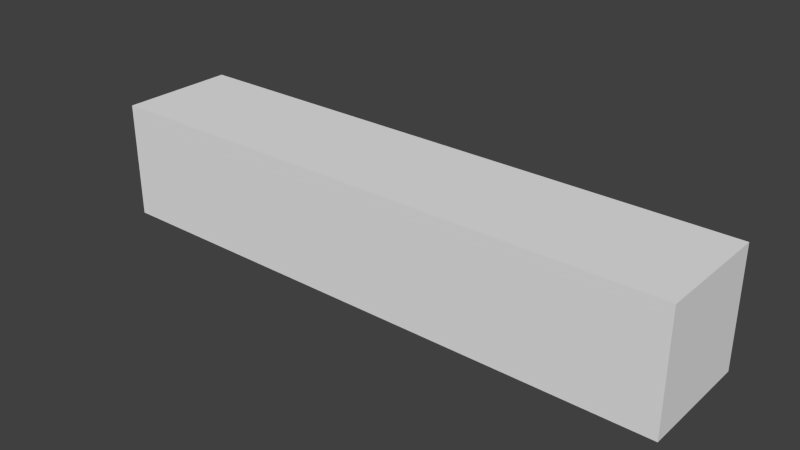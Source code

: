 # Source: short_5.blend  (saved by Blender 2.76.0; exported with 4.5.12 LTS)
import bpy
from mathutils import Matrix  # noqa: F401  (used for matrix-valued properties, if any)

bpy.ops.wm.read_factory_settings(use_empty=True)
scene = bpy.context.scene
scene.name = 'Scene'

# ---- collections
col_collection_5 = bpy.data.collections.new('Collection 5'); scene.collection.children.link(col_collection_5)

# ---- world
world_world = bpy.data.worlds.new('World'); scene.world = world_world
world_world.color = (0.05088, 0.05088, 0.05088)
world_world.use_sun_shadow = False
world_world.sun_shadow_jitter_overblur = 0.0
world_world.cycles.sampling_method = 'MANUAL'
world_world.cycles.sample_map_resolution = 256

# ---- meshes
me_cube_005 = bpy.data.meshes.new('Cube.005')
me_cube_005.from_pydata([(-5.0, -0.5, -1.0), (-5.0, -0.5, 0.0), (-5.0, 0.5, -1.0), (-5.0, 0.5, 0.0), (0.0, -0.5, -1.0), (0.0, -0.5, 0.0), (0.0, 0.5, -1.0), (0.0, 0.5, 0.0)], [], [(1, 3, 2, 0), (3, 7, 6, 2), (7, 5, 4, 6), (5, 1, 0, 4), (0, 2, 6, 4), (5, 7, 3, 1)])
me_cube_005.use_remesh_preserve_volume = False
me_cube_005.use_remesh_preserve_attributes = False
me_cube_005.use_mirror_vertex_groups = False
me_cube_005.update()

# ---- objects
ob_short_5 = bpy.data.objects.new('short_5', me_cube_005)

# ---- transforms, parenting, visibility, modifiers, constraints
ob_short_5.location = (0.0, 0.0, 0.0)
ob_short_5.lineart.crease_threshold = 0.0

# ---- collection membership
col_collection_5.objects.link(ob_short_5)

# ---- scene / render settings (as saved in the file)
scene.frame_start = 1; scene.frame_end = 250; scene.frame_set(1)
scene.render.engine = 'BLENDER_EEVEE_NEXT'
scene.render.resolution_percentage = 50
scene.render.dither_intensity = 0.0
scene.cycles.use_denoising = False
scene.cycles.samples = 10
scene.cycles.sampling_pattern = 'TABULATED_SOBOL'
scene.cycles.light_sampling_threshold = 0.0
scene.cycles.use_adaptive_sampling = False
scene.cycles.use_light_tree = False
scene.cycles.blur_glossy = 0.0
scene.cycles.pixel_filter_type = 'GAUSSIAN'
scene.cycles.sample_clamp_indirect = 0.0
scene.view_settings.view_transform = 'Standard'
bpy.context.view_layer.update()

# ---- added for rendering (the .blend has no active camera and no usable light): camera, sun
cam_auto = bpy.data.cameras.new('AutoCamera')
cam_auto.lens = 50.0
cam_auto.sensor_width = 36.0
cam_auto.clip_end = 1000.0
ob_auto_camera = bpy.data.objects.new('AutoCamera', cam_auto)
scene.collection.objects.link(ob_auto_camera)
ob_auto_camera.location = (2.30761, -5.76913, 3.34609)
ob_auto_camera.rotation_euler = (1.09748, -7.21219e-08, 0.694738)
scene.camera = ob_auto_camera
light_auto_sun = bpy.data.lights.new('AutoSun', 'SUN')
light_auto_sun.energy = 3.0
light_auto_sun.angle = 0.0523599
ob_auto_sun = bpy.data.objects.new('AutoSun', light_auto_sun)
scene.collection.objects.link(ob_auto_sun)
ob_auto_sun.rotation_euler = (0.872665, 0.174533, 0.523599)
bpy.context.view_layer.update()
